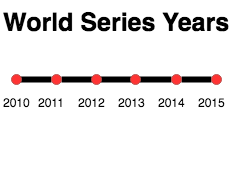

The diagram above was exported from draw.io. Its source (the exported page's mxGraphModel, read from the mxfile embedded in the PNG):
<mxGraphModel dx="692" dy="414" grid="1" gridSize="10" guides="1" tooltips="1" connect="0" arrows="0" fold="1" page="1" pageScale="1" pageWidth="1169" pageHeight="826" background="#ffffff" math="0" shadow="0">
  <root>
    <mxCell id="0" />
    <mxCell id="1" parent="0" />
    <mxCell id="13" value="" style="endArrow=none;html=1;strokeColor=#000000;strokeWidth=6;" edge="1" parent="1" target="12">
      <mxGeometry width="50" height="50" relative="1" as="geometry">
        <mxPoint x="158" y="150" as="sourcePoint" />
        <mxPoint x="350" y="150" as="targetPoint" />
      </mxGeometry>
    </mxCell>
    <mxCell id="17" value="" style="endArrow=none;html=1;strokeColor=#000000;strokeWidth=6;" edge="1" parent="1" source="12" target="16">
      <mxGeometry width="50" height="50" relative="1" as="geometry">
        <mxPoint x="205" y="150" as="sourcePoint" />
        <mxPoint x="350" y="150" as="targetPoint" />
      </mxGeometry>
    </mxCell>
    <mxCell id="11" value="" style="endArrow=none;html=1;strokeColor=#000000;strokeWidth=6;" edge="1" parent="1" source="16" target="15">
      <mxGeometry width="50" height="50" relative="1" as="geometry">
        <mxPoint x="158" y="150" as="sourcePoint" />
        <mxPoint x="350" y="150" as="targetPoint" />
      </mxGeometry>
    </mxCell>
    <mxCell id="5" value="" style="ellipse;whiteSpace=wrap;html=1;fillColor=#FF3333;strokeColor=#B85450;" vertex="1" parent="1">
      <mxGeometry x="155" y="145" width="10" height="10" as="geometry" />
    </mxCell>
    <mxCell id="6" value="" style="ellipse;whiteSpace=wrap;html=1;fillColor=#FF3333;strokeColor=#B85450;" vertex="1" parent="1">
      <mxGeometry x="274" y="145" width="10" height="10" as="geometry" />
    </mxCell>
    <mxCell id="12" value="" style="ellipse;whiteSpace=wrap;html=1;fillColor=#FF3333;strokeColor=#B85450;" vertex="1" parent="1">
      <mxGeometry x="195" y="145" width="10" height="10" as="geometry" />
    </mxCell>
    <mxCell id="14" value="" style="ellipse;whiteSpace=wrap;html=1;fillColor=#FF3333;strokeColor=#B85450;" vertex="1" parent="1">
      <mxGeometry x="235" y="145" width="10" height="10" as="geometry" />
    </mxCell>
    <mxCell id="15" value="" style="ellipse;whiteSpace=wrap;html=1;fillColor=#FF3333;strokeColor=#B85450;" vertex="1" parent="1">
      <mxGeometry x="355" y="145" width="10" height="10" as="geometry" />
    </mxCell>
    <mxCell id="16" value="" style="ellipse;whiteSpace=wrap;html=1;fillColor=#FF3333;strokeColor=#B85450;" vertex="1" parent="1">
      <mxGeometry x="315" y="145" width="10" height="10" as="geometry" />
    </mxCell>
    <mxCell id="18" value="2010" style="text;html=1;resizable=0;points=[];autosize=1;align=left;verticalAlign=top;spacingTop=-4;" vertex="1" parent="1">
      <mxGeometry x="145" y="164" width="40" height="20" as="geometry" />
    </mxCell>
    <mxCell id="19" value="2011" style="text;html=1;resizable=0;points=[];autosize=1;align=left;verticalAlign=top;spacingTop=-4;" vertex="1" parent="1">
      <mxGeometry x="180" y="164" width="40" height="20" as="geometry" />
    </mxCell>
    <mxCell id="20" value="2012" style="text;html=1;resizable=0;points=[];autosize=1;align=left;verticalAlign=top;spacingTop=-4;" vertex="1" parent="1">
      <mxGeometry x="220" y="164" width="40" height="20" as="geometry" />
    </mxCell>
    <mxCell id="21" value="2013" style="text;html=1;resizable=0;points=[];autosize=1;align=left;verticalAlign=top;spacingTop=-4;" vertex="1" parent="1">
      <mxGeometry x="260" y="164" width="40" height="20" as="geometry" />
    </mxCell>
    <mxCell id="22" value="2014" style="text;html=1;resizable=0;points=[];autosize=1;align=left;verticalAlign=top;spacingTop=-4;" vertex="1" parent="1">
      <mxGeometry x="300" y="164" width="40" height="20" as="geometry" />
    </mxCell>
    <mxCell id="23" value="2015" style="text;html=1;resizable=0;points=[];autosize=1;align=left;verticalAlign=top;spacingTop=-4;" vertex="1" parent="1">
      <mxGeometry x="340" y="164" width="40" height="20" as="geometry" />
    </mxCell>
    <mxCell id="24" value="&lt;font style=&quot;font-size: 25px&quot;&gt;&lt;b&gt;World Series Years&lt;/b&gt;&lt;/font&gt;" style="text;html=1;strokeColor=none;fillColor=none;align=left;verticalAlign=top;whiteSpace=wrap;" vertex="1" parent="1">
      <mxGeometry x="145" y="72" width="241" height="185" as="geometry" />
    </mxCell>
  </root>
</mxGraphModel>